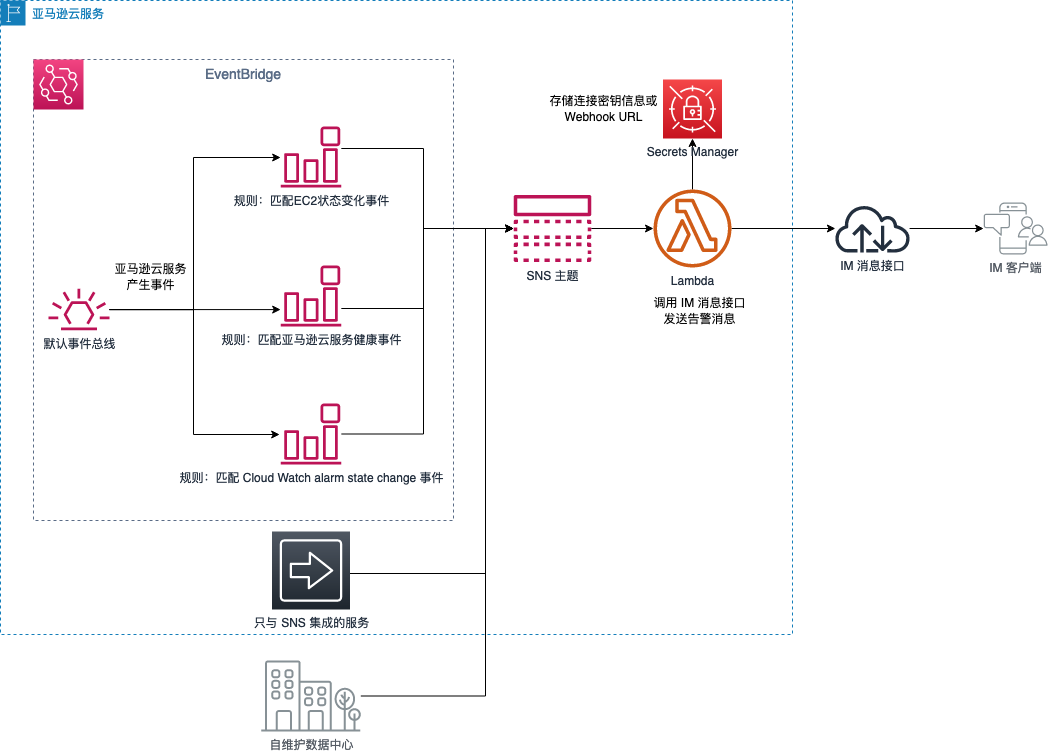

The diagram above was exported from draw.io. Its source (the exported page's mxGraphModel, read from the mxfile embedded in the PNG):
<mxGraphModel dx="946" dy="615" grid="0" gridSize="10" guides="1" tooltips="1" connect="1" arrows="1" fold="1" page="1" pageScale="1" pageWidth="1169" pageHeight="827" math="0" shadow="0">
  <root>
    <mxCell id="0" />
    <mxCell id="1" parent="0" />
    <mxCell id="iUW1SuC-fca9LeQ6jMDv-26" value="亚马逊云服务" style="points=[[0,0],[0.25,0],[0.5,0],[0.75,0],[1,0],[1,0.25],[1,0.5],[1,0.75],[1,1],[0.75,1],[0.5,1],[0.25,1],[0,1],[0,0.75],[0,0.5],[0,0.25]];outlineConnect=0;gradientColor=none;html=1;whiteSpace=wrap;fontSize=12;fontStyle=0;shape=mxgraph.aws4.group;grIcon=mxgraph.aws4.group_region;strokeColor=#147EBA;fillColor=none;verticalAlign=top;align=left;spacingLeft=30;fontColor=#147EBA;dashed=1;" parent="1" vertex="1">
      <mxGeometry x="42" y="22" width="792" height="634" as="geometry" />
    </mxCell>
    <mxCell id="iUW1SuC-fca9LeQ6jMDv-19" value="EventBridge" style="fillColor=none;strokeColor=#5A6C86;dashed=1;verticalAlign=top;fontStyle=0;fontColor=#5A6C86;fontSize=14;" parent="1" vertex="1">
      <mxGeometry x="75" y="81" width="420" height="461" as="geometry" />
    </mxCell>
    <mxCell id="iUW1SuC-fca9LeQ6jMDv-1" value="" style="points=[[0,0,0],[0.25,0,0],[0.5,0,0],[0.75,0,0],[1,0,0],[0,1,0],[0.25,1,0],[0.5,1,0],[0.75,1,0],[1,1,0],[0,0.25,0],[0,0.5,0],[0,0.75,0],[1,0.25,0],[1,0.5,0],[1,0.75,0]];outlineConnect=0;fontColor=#232F3E;gradientColor=#F34482;gradientDirection=north;fillColor=#BC1356;strokeColor=#ffffff;dashed=0;verticalLabelPosition=bottom;verticalAlign=top;align=center;html=1;fontSize=12;fontStyle=0;aspect=fixed;shape=mxgraph.aws4.resourceIcon;resIcon=mxgraph.aws4.eventbridge;" parent="1" vertex="1">
      <mxGeometry x="75" y="81" width="50" height="50" as="geometry" />
    </mxCell>
    <mxCell id="iUW1SuC-fca9LeQ6jMDv-10" style="edgeStyle=orthogonalEdgeStyle;rounded=0;orthogonalLoop=1;jettySize=auto;html=1;" parent="1" source="iUW1SuC-fca9LeQ6jMDv-2" target="iUW1SuC-fca9LeQ6jMDv-7" edge="1">
      <mxGeometry relative="1" as="geometry">
        <Array as="points">
          <mxPoint x="183" y="331" />
          <mxPoint x="183" y="331" />
        </Array>
      </mxGeometry>
    </mxCell>
    <mxCell id="b_649vWNdOpX0jgSQ_A9-2" style="edgeStyle=orthogonalEdgeStyle;rounded=0;orthogonalLoop=1;jettySize=auto;html=1;" parent="1" source="iUW1SuC-fca9LeQ6jMDv-2" edge="1">
      <mxGeometry relative="1" as="geometry">
        <mxPoint x="149.8970350988302" y="250.10000000000002" as="sourcePoint" />
        <mxPoint x="321.1724885870676" y="456" as="targetPoint" />
        <Array as="points">
          <mxPoint x="235" y="331" />
          <mxPoint x="235" y="456" />
        </Array>
      </mxGeometry>
    </mxCell>
    <mxCell id="b_649vWNdOpX0jgSQ_A9-3" style="edgeStyle=orthogonalEdgeStyle;rounded=0;orthogonalLoop=1;jettySize=auto;html=1;" parent="1" source="iUW1SuC-fca9LeQ6jMDv-2" target="iUW1SuC-fca9LeQ6jMDv-6" edge="1">
      <mxGeometry relative="1" as="geometry">
        <Array as="points">
          <mxPoint x="235" y="331" />
          <mxPoint x="235" y="179" />
        </Array>
      </mxGeometry>
    </mxCell>
    <mxCell id="iUW1SuC-fca9LeQ6jMDv-2" value="默认事件总线" style="outlineConnect=0;fontColor=#232F3E;gradientColor=none;fillColor=#BC1356;strokeColor=none;dashed=0;verticalLabelPosition=bottom;verticalAlign=top;align=center;html=1;fontSize=12;fontStyle=0;aspect=fixed;pointerEvents=1;shape=mxgraph.aws4.eventbridge_default_event_bus_resource;" parent="1" vertex="1">
      <mxGeometry x="90" y="310.28000000000003" width="61" height="41.45" as="geometry" />
    </mxCell>
    <mxCell id="iUW1SuC-fca9LeQ6jMDv-13" style="edgeStyle=orthogonalEdgeStyle;rounded=0;orthogonalLoop=1;jettySize=auto;html=1;" parent="1" source="iUW1SuC-fca9LeQ6jMDv-3" target="iUW1SuC-fca9LeQ6jMDv-4" edge="1">
      <mxGeometry relative="1" as="geometry" />
    </mxCell>
    <mxCell id="iUW1SuC-fca9LeQ6jMDv-3" value="SNS&amp;nbsp;主题" style="outlineConnect=0;fontColor=#232F3E;gradientColor=none;fillColor=#BC1356;strokeColor=none;dashed=0;verticalLabelPosition=bottom;verticalAlign=top;align=center;html=1;fontSize=12;fontStyle=0;aspect=fixed;pointerEvents=1;shape=mxgraph.aws4.topic;" parent="1" vertex="1">
      <mxGeometry x="555" y="216.5" width="78" height="67" as="geometry" />
    </mxCell>
    <mxCell id="iUW1SuC-fca9LeQ6jMDv-14" style="edgeStyle=orthogonalEdgeStyle;rounded=0;orthogonalLoop=1;jettySize=auto;html=1;" parent="1" source="iUW1SuC-fca9LeQ6jMDv-4" target="iUW1SuC-fca9LeQ6jMDv-5" edge="1">
      <mxGeometry relative="1" as="geometry" />
    </mxCell>
    <mxCell id="iUW1SuC-fca9LeQ6jMDv-24" value="" style="edgeStyle=orthogonalEdgeStyle;rounded=0;orthogonalLoop=1;jettySize=auto;html=1;fontSize=14;" parent="1" source="iUW1SuC-fca9LeQ6jMDv-4" target="iUW1SuC-fca9LeQ6jMDv-23" edge="1">
      <mxGeometry relative="1" as="geometry" />
    </mxCell>
    <mxCell id="iUW1SuC-fca9LeQ6jMDv-4" value="Lambda" style="outlineConnect=0;fontColor=#232F3E;gradientColor=none;fillColor=#D05C17;strokeColor=none;dashed=0;verticalLabelPosition=bottom;verticalAlign=top;align=center;html=1;fontSize=12;fontStyle=0;aspect=fixed;pointerEvents=1;shape=mxgraph.aws4.lambda_function;" parent="1" vertex="1">
      <mxGeometry x="695" y="211" width="78" height="78" as="geometry" />
    </mxCell>
    <mxCell id="iUW1SuC-fca9LeQ6jMDv-5" value="Secrets Manager" style="points=[[0,0,0],[0.25,0,0],[0.5,0,0],[0.75,0,0],[1,0,0],[0,1,0],[0.25,1,0],[0.5,1,0],[0.75,1,0],[1,1,0],[0,0.25,0],[0,0.5,0],[0,0.75,0],[1,0.25,0],[1,0.5,0],[1,0.75,0]];outlineConnect=0;fontColor=#232F3E;gradientColor=#F54749;gradientDirection=north;fillColor=#C7131F;strokeColor=#ffffff;dashed=0;verticalLabelPosition=bottom;verticalAlign=top;align=center;html=1;fontSize=12;fontStyle=0;aspect=fixed;shape=mxgraph.aws4.resourceIcon;resIcon=mxgraph.aws4.secrets_manager;" parent="1" vertex="1">
      <mxGeometry x="704.5" y="101" width="59" height="59" as="geometry" />
    </mxCell>
    <mxCell id="iUW1SuC-fca9LeQ6jMDv-11" style="edgeStyle=orthogonalEdgeStyle;rounded=0;orthogonalLoop=1;jettySize=auto;html=1;" parent="1" source="iUW1SuC-fca9LeQ6jMDv-6" target="iUW1SuC-fca9LeQ6jMDv-3" edge="1">
      <mxGeometry relative="1" as="geometry">
        <Array as="points">
          <mxPoint x="465" y="170" />
          <mxPoint x="465" y="250" />
        </Array>
      </mxGeometry>
    </mxCell>
    <mxCell id="iUW1SuC-fca9LeQ6jMDv-6" value="规则：匹配EC2状态变化事件" style="outlineConnect=0;fontColor=#232F3E;gradientColor=none;fillColor=#BC1356;strokeColor=none;dashed=0;verticalLabelPosition=bottom;verticalAlign=top;align=center;html=1;fontSize=12;fontStyle=0;aspect=fixed;pointerEvents=1;shape=mxgraph.aws4.event_event_based;" parent="1" vertex="1">
      <mxGeometry x="322" y="148" width="61" height="61" as="geometry" />
    </mxCell>
    <mxCell id="iUW1SuC-fca9LeQ6jMDv-12" style="edgeStyle=orthogonalEdgeStyle;rounded=0;orthogonalLoop=1;jettySize=auto;html=1;" parent="1" source="iUW1SuC-fca9LeQ6jMDv-7" target="iUW1SuC-fca9LeQ6jMDv-3" edge="1">
      <mxGeometry relative="1" as="geometry">
        <Array as="points">
          <mxPoint x="465" y="330" />
          <mxPoint x="465" y="250" />
        </Array>
      </mxGeometry>
    </mxCell>
    <mxCell id="iUW1SuC-fca9LeQ6jMDv-7" value="规则：匹配亚马逊云服务健康事件" style="outlineConnect=0;fontColor=#232F3E;gradientColor=none;fillColor=#BC1356;strokeColor=none;dashed=0;verticalLabelPosition=bottom;verticalAlign=top;align=center;html=1;fontSize=12;fontStyle=0;aspect=fixed;pointerEvents=1;shape=mxgraph.aws4.event_event_based;" parent="1" vertex="1">
      <mxGeometry x="322" y="287" width="61" height="61" as="geometry" />
    </mxCell>
    <mxCell id="iUW1SuC-fca9LeQ6jMDv-21" value="IM 客户端" style="outlineConnect=0;gradientColor=none;fontColor=#545B64;strokeColor=none;fillColor=#879196;dashed=0;verticalLabelPosition=bottom;verticalAlign=top;align=center;html=1;fontSize=12;fontStyle=0;aspect=fixed;shape=mxgraph.aws4.illustration_notification;pointerEvents=1" parent="1" vertex="1">
      <mxGeometry x="1025" y="224" width="64.2" height="52" as="geometry" />
    </mxCell>
    <mxCell id="iUW1SuC-fca9LeQ6jMDv-25" value="" style="edgeStyle=orthogonalEdgeStyle;rounded=0;orthogonalLoop=1;jettySize=auto;html=1;fontSize=14;" parent="1" source="iUW1SuC-fca9LeQ6jMDv-23" target="iUW1SuC-fca9LeQ6jMDv-21" edge="1">
      <mxGeometry relative="1" as="geometry" />
    </mxCell>
    <mxCell id="iUW1SuC-fca9LeQ6jMDv-23" value="IM 消息接口" style="outlineConnect=0;fontColor=#232F3E;gradientColor=none;fillColor=#232F3E;strokeColor=none;dashed=0;verticalLabelPosition=bottom;verticalAlign=top;align=center;html=1;fontSize=12;fontStyle=0;aspect=fixed;pointerEvents=1;shape=mxgraph.aws4.internet;" parent="1" vertex="1">
      <mxGeometry x="875" y="226" width="78" height="48" as="geometry" />
    </mxCell>
    <mxCell id="iUW1SuC-fca9LeQ6jMDv-27" value="&lt;div&gt;&lt;font style=&quot;font-size: 12px&quot;&gt;存储连接密钥信息或&lt;/font&gt;&lt;/div&gt;&lt;div&gt;&lt;font style=&quot;font-size: 12px&quot;&gt;Webhook URL&lt;br&gt;&lt;/font&gt;&lt;/div&gt;" style="text;html=1;align=center;verticalAlign=middle;resizable=0;points=[];autosize=1;fontSize=14;" parent="1" vertex="1">
      <mxGeometry x="582" y="107.5" width="126" height="46" as="geometry" />
    </mxCell>
    <mxCell id="iUW1SuC-fca9LeQ6jMDv-28" value="&lt;span style=&quot;font-size: 12px&quot;&gt;调用 IM&lt;/span&gt;&lt;span style=&quot;font-size: 12px&quot;&gt;&lt;font style=&quot;font-size: 12px&quot;&gt; 消息&lt;/font&gt;接口&lt;br&gt;发送告警消息&lt;/span&gt;" style="text;html=1;align=center;verticalAlign=middle;resizable=0;points=[];autosize=1;fontSize=14;" parent="1" vertex="1">
      <mxGeometry x="686" y="310" width="110" height="46" as="geometry" />
    </mxCell>
    <mxCell id="iUW1SuC-fca9LeQ6jMDv-29" value="&lt;span style=&quot;font-size: 12px&quot;&gt;亚马逊云服务&lt;br&gt;产生事件&lt;/span&gt;" style="text;html=1;align=center;verticalAlign=middle;resizable=0;points=[];autosize=1;fontSize=14;" parent="1" vertex="1">
      <mxGeometry x="151" y="279" width="82" height="40" as="geometry" />
    </mxCell>
    <mxCell id="AkRNlLGnXeu0HZbMCD7P-4" style="edgeStyle=orthogonalEdgeStyle;rounded=0;orthogonalLoop=1;jettySize=auto;html=1;exitX=1;exitY=0.5;exitDx=0;exitDy=0;exitPerimeter=0;" parent="1" target="iUW1SuC-fca9LeQ6jMDv-3" edge="1">
      <mxGeometry relative="1" as="geometry">
        <Array as="points">
          <mxPoint x="527" y="595" />
          <mxPoint x="527" y="250" />
        </Array>
        <mxPoint x="391.5" y="595" as="sourcePoint" />
      </mxGeometry>
    </mxCell>
    <mxCell id="b_649vWNdOpX0jgSQ_A9-4" style="edgeStyle=orthogonalEdgeStyle;rounded=0;orthogonalLoop=1;jettySize=auto;html=1;" parent="1" source="b_649vWNdOpX0jgSQ_A9-1" target="iUW1SuC-fca9LeQ6jMDv-3" edge="1">
      <mxGeometry relative="1" as="geometry">
        <Array as="points">
          <mxPoint x="465" y="456" />
          <mxPoint x="465" y="250" />
        </Array>
      </mxGeometry>
    </mxCell>
    <mxCell id="b_649vWNdOpX0jgSQ_A9-1" value="规则：匹配 Cloud Watch alarm state change 事件" style="outlineConnect=0;fontColor=#232F3E;gradientColor=none;fillColor=#BC1356;strokeColor=none;dashed=0;verticalLabelPosition=bottom;verticalAlign=top;align=center;html=1;fontSize=12;fontStyle=0;aspect=fixed;pointerEvents=1;shape=mxgraph.aws4.event_event_based;" parent="1" vertex="1">
      <mxGeometry x="322" y="425" width="61" height="61" as="geometry" />
    </mxCell>
    <mxCell id="3NG3G-T2AQrziBIKHDWp-1" value="只与 SNS 集成的服务" style="sketch=0;points=[[0,0,0],[0.25,0,0],[0.5,0,0],[0.75,0,0],[1,0,0],[0,1,0],[0.25,1,0],[0.5,1,0],[0.75,1,0],[1,1,0],[0,0.25,0],[0,0.5,0],[0,0.75,0],[1,0.25,0],[1,0.5,0],[1,0.75,0]];gradientDirection=north;outlineConnect=0;fontColor=#232F3E;gradientColor=#505863;fillColor=#1E262E;strokeColor=#ffffff;dashed=0;verticalLabelPosition=bottom;verticalAlign=top;align=center;html=1;fontSize=12;fontStyle=0;aspect=fixed;shape=mxgraph.aws4.resourceIcon;resIcon=mxgraph.aws4.all_products;" vertex="1" parent="1">
      <mxGeometry x="313.5" y="553" width="78" height="78" as="geometry" />
    </mxCell>
    <mxCell id="3NG3G-T2AQrziBIKHDWp-4" style="edgeStyle=orthogonalEdgeStyle;rounded=0;orthogonalLoop=1;jettySize=auto;html=1;" edge="1" parent="1" source="3NG3G-T2AQrziBIKHDWp-2" target="iUW1SuC-fca9LeQ6jMDv-3">
      <mxGeometry relative="1" as="geometry">
        <Array as="points">
          <mxPoint x="527" y="718" />
          <mxPoint x="527" y="250" />
        </Array>
      </mxGeometry>
    </mxCell>
    <mxCell id="3NG3G-T2AQrziBIKHDWp-2" value="自维护数据中心" style="sketch=0;outlineConnect=0;gradientColor=none;fontColor=#545B64;strokeColor=none;fillColor=#879196;dashed=0;verticalLabelPosition=bottom;verticalAlign=top;align=center;html=1;fontSize=12;fontStyle=0;aspect=fixed;shape=mxgraph.aws4.illustration_office_building;pointerEvents=1" vertex="1" parent="1">
      <mxGeometry x="302.5" y="682" width="100" height="71" as="geometry" />
    </mxCell>
  </root>
</mxGraphModel>